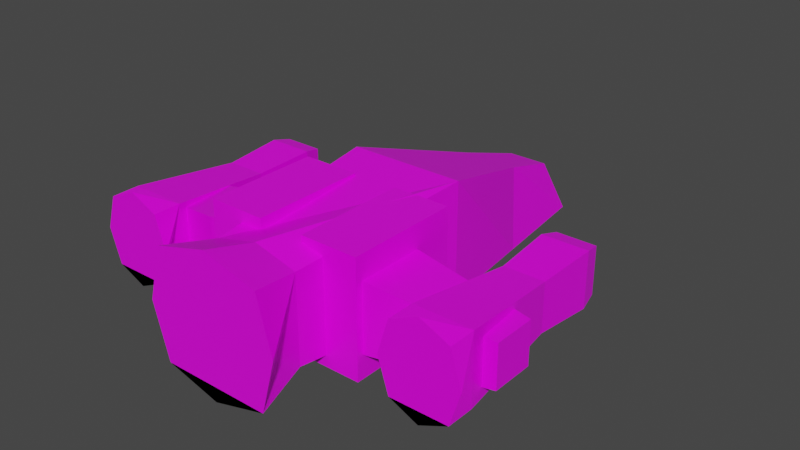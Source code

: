 # Source: ship.blend  (saved by Blender 3.1.7; exported with 4.5.12 LTS)
import bpy
from mathutils import Matrix  # noqa: F401  (used for matrix-valued properties, if any)

bpy.ops.wm.read_factory_settings(use_empty=True)
scene = bpy.context.scene
scene.name = 'Scene'

# ---- collections
col_collection = bpy.data.collections.new('Collection'); scene.collection.children.link(col_collection)

# ---- images (referenced by path relative to the original .blend; pixels are not part of the script)
import os
ASSET_DIR = os.environ.get("B2B_ASSET_DIR", "")  # directory of the original .blend (textures are referenced by path, not embedded)
HERE = os.path.dirname(os.path.abspath(__file__))  # packed textures are extracted next to this script under _unpacked/

def load_image(name, relpath, width, height, colorspace="sRGB"):
    """Load a texture the original file referenced (path relative to the .blend, or extracted next to this script)."""
    p = next((c for c in (os.path.join(HERE, relpath), os.path.join(ASSET_DIR, relpath)) if relpath and os.path.exists(c)), "")
    if p:
        img = bpy.data.images.load(p, check_existing=True)
        img.name = name
    else:  # same state as the original file: an image datablock whose file is absent (Cycles renders it pink)
        img = bpy.data.images.new(name, width, height)
        img.source = "FILE"
        img.filepath = "//" + (relpath or name)
    img.colorspace_settings.name = colorspace
    return img
img_palette_png = load_image('palette.png', 'palette.png', 1024, 1024, 'sRGB')

# ---- materials (node trees are filled in below, after node groups)
mat_simplematerial = bpy.data.materials.new('SimpleMaterial')
mat_simplematerial.alpha_threshold = 0.0
mat_simplematerial.use_transparent_shadow = False
mat_simplematerial.line_color = (0.0, 0.0, 0.0, 1.0)

# ---- material node trees
mat_simplematerial.use_nodes = True; mat_simplematerial.node_tree.nodes.clear()
_N = mat_simplematerial.node_tree.nodes; _L = mat_simplematerial.node_tree.links
n0 = _N.new('ShaderNodeOutputMaterial'); n0.name = 'Material Output'; n0.location = (300, 300)
n1 = _N.new('ShaderNodeBsdfPrincipled'); n1.name = 'Principled BSDF'; n1.location = (10, 300)
n1.distribution = 'GGX'
n1.subsurface_method = 'RANDOM_WALK_SKIN'
n1.inputs[2].default_value = 0.4
n1.inputs[3].default_value = 1.45
n1.inputs[27].default_value = (0.0, 0.0, 0.0, 1.0)
n1.inputs[28].default_value = 1.0
n2 = _N.new('ShaderNodeTexImage'); n2.name = 'Image Texture'; n2.location = (-432, 201)
n2.image = img_palette_png
_L.new(n1.outputs[0], n0.inputs[0])
_L.new(n2.outputs[0], n1.inputs[0])
n0.is_active_output = True

# ---- world
world_world = bpy.data.worlds.new('World'); scene.world = world_world
world_world.use_nodes = True; world_world.node_tree.nodes.clear()
_N = world_world.node_tree.nodes; _L = world_world.node_tree.links
n0 = _N.new('ShaderNodeOutputWorld'); n0.name = 'World Output'; n0.location = (300, 300)
n1 = _N.new('ShaderNodeBackground'); n1.name = 'Background'; n1.location = (10, 300)
n1.inputs[0].default_value = (0.05088, 0.05088, 0.05088, 1.0)
_L.new(n1.outputs[0], n0.inputs[0])
n0.is_active_output = True
world_world.color = (0.05088, 0.05088, 0.05088)
world_world.use_sun_shadow = False
world_world.sun_shadow_jitter_overblur = 0.0

# ---- meshes
me_cube_010 = bpy.data.meshes.new('Cube.010')
me_cube_010.from_pydata([(0.1907, 0.1988, -0.5), (0.1907, 0.1988, 0.5), (0.6907, 0.1988, -0.5), (0.6907, 0.1988, 0.5), (0.1907, -0.8012, -0.5), (0.1907, -0.8012, 0.5), (0.6907, -0.8012, -0.5), (0.6907, -0.8012, 0.5), (0.4655, -1.501, 0.4748), (0.4655, -1.501, -0.4748), (-0.4841, -1.501, 0.4748), (-0.4841, -1.501, -0.4748), (0.1697, 2.311, -0.03133), (0.2839, 2.499, -0.5), (-0.1882, 2.311, -0.03133), (-0.3025, 2.499, -0.5), (0.5038, 0.5701, -0.5131), (-0.5224, 0.5701, 0.5131), (-0.5224, 0.5701, -0.5131), (0.5038, 0.5701, 0.5131), (-0.389, -1.045, -0.3798), (0.3705, -1.045, 0.3798), (0.3705, -1.045, -0.3798), (-0.389, -1.045, 0.3798), (0.3939, 1.534, -0.5065), (-0.2553, 1.722, 0.1527), (-0.4124, 1.534, -0.5065), (0.2368, 1.722, 0.1527), (0.5952, -1.501, 0.0), (-0.6138, -1.501, 0.0), (-0.009278, -1.501, 0.6045), (-0.009278, -1.501, -0.6045), (-0.009278, -1.501, 0.0), (-0.009278, -1.045, 0.4773), (1.741, -0.2652, 0.1841), (1.741, -0.2652, -0.1841), (1.741, -0.6333, 0.1841), (1.741, -0.6333, -0.1841), (-1.759, -0.2729, 0.1763), (-1.759, -0.2729, -0.1763), (-1.759, -0.6256, 0.1763), (-1.759, -0.6256, -0.1763), (-0.835, -0.1648, -0.2845), (-0.835, -0.7337, 0.2845), (-0.835, -0.7337, -0.2845), (-0.835, -0.1648, 0.2845), (0.7078, -0.7434, -0.2941), (0.7078, -0.1551, 0.2941), (0.7078, -0.1551, -0.2941), (0.7078, -0.7434, 0.2941), (-1.159, -1.001, 0.3), (-1.159, -1.001, -0.3), (-1.659, -1.001, 0.3), (-1.659, -1.001, -0.3), (-1.238, 0.8516, 0.2055), (-1.238, 0.8516, -0.2055), (-1.581, 0.8516, 0.2055), (-1.581, 0.8516, -0.2055), (-1.235, 0.1658, -0.2094), (-1.584, 0.1658, 0.2094), (-1.584, 0.1658, -0.2094), (-1.235, 0.1658, 0.2094), (-1.661, -0.759, -0.3015), (-1.158, -0.759, 0.3015), (-1.158, -0.759, -0.3015), (-1.661, -0.759, 0.3015), (-1.208, 0.6902, -0.2416), (-1.611, 0.6902, 0.2416), (-1.611, 0.6902, -0.2416), (-1.208, 0.6902, 0.2416), (-1.065, -1.001, 0.0), (-1.753, -1.001, 0.0), (-1.409, -1.001, 0.4127), (-1.409, -1.001, -0.4127), (-1.409, -1.001, 0.0), (1.641, -1.001, 0.3), (1.641, -1.001, -0.3), (1.141, -1.001, 0.3), (1.141, -1.001, -0.3), (1.562, 0.8516, 0.2055), (1.562, 0.8516, -0.2055), (1.219, 0.8516, 0.2055), (1.219, 0.8516, -0.2055), (1.565, 0.1658, -0.2094), (1.216, 0.1658, 0.2094), (1.216, 0.1658, -0.2094), (1.565, 0.1658, 0.2094), (1.139, -0.759, -0.3015), (1.642, -0.759, 0.3015), (1.642, -0.759, -0.3015), (1.139, -0.759, 0.3015), (1.592, 0.6902, -0.2416), (1.189, 0.6902, 0.2416), (1.189, 0.6902, -0.2416), (1.592, 0.6902, 0.2416), (1.735, -1.001, 0.0), (1.047, -1.001, 0.0), (1.391, -1.001, 0.4127), (1.391, -1.001, -0.4127), (1.391, -1.001, 0.0), (-0.7093, 0.1988, -0.5), (-0.7093, 0.1988, 0.5), (-0.2093, 0.1988, -0.5), (-0.2093, 0.1988, 0.5), (-0.7093, -0.8012, -0.5), (-0.7093, -0.8012, 0.5), (-0.2093, -0.8012, -0.5), (-0.2093, -0.8012, 0.5), (0.2598, 1.374, 0.2617), (0.3679, 0.7305, 0.4629), (-0.3865, 0.7305, 0.4629), (-0.2783, 1.374, 0.2617)], [(30, 33)], [(0, 1, 3, 2), (2, 3, 7, 6), (6, 7, 5, 4), (4, 5, 1, 0), (2, 6, 4, 0), (7, 3, 1, 5), (27, 12, 14, 25), (26, 25, 14, 15), (15, 14, 12, 13), (22, 9, 31, 11, 20), (32, 30, 10, 29), (22, 21, 8, 28, 9), (24, 27, 19, 16), (24, 16, 18, 26), (20, 23, 17, 18), (21, 19, 17, 23, 33), (8, 21, 33, 23, 10, 30), (11, 29, 10, 23, 20), (16, 19, 21, 22), (16, 22, 20, 18), (13, 24, 26, 15), (13, 12, 27, 24), (18, 17, 25, 26), (27, 25, 111, 108), (31, 32, 29, 11), (9, 28, 32, 31), (28, 8, 30, 32), (45, 38, 40, 43), (44, 43, 40, 41), (41, 40, 38, 39), (48, 35, 37, 46), (35, 34, 36, 37), (48, 47, 34, 35), (39, 38, 45, 42), (39, 42, 44, 41), (46, 49, 43, 44), (47, 45, 43, 49), (34, 47, 49, 36), (37, 36, 49, 46), (42, 45, 47, 48), (42, 48, 46, 44), (69, 54, 56, 67), (68, 67, 56, 57), (57, 56, 54, 55), (64, 51, 73, 53, 62), (74, 72, 52, 71), (64, 63, 50, 70, 51), (66, 69, 61, 58), (66, 58, 60, 68), (62, 65, 59, 60), (63, 61, 59, 65), (50, 63, 65, 52, 72), (53, 71, 52, 65, 62), (58, 61, 63, 64), (58, 64, 62, 60), (55, 66, 68, 57), (55, 54, 69, 66), (60, 59, 67, 68), (61, 69, 67, 59), (73, 74, 71, 53), (51, 70, 74, 73), (70, 50, 72, 74), (94, 79, 81, 92), (93, 92, 81, 82), (82, 81, 79, 80), (89, 76, 98, 78, 87), (99, 97, 77, 96), (89, 88, 75, 95, 76), (91, 94, 86, 83), (91, 83, 85, 93), (87, 90, 84, 85), (88, 86, 84, 90), (75, 88, 90, 77, 97), (78, 96, 77, 90, 87), (83, 86, 88, 89), (83, 89, 87, 85), (80, 91, 93, 82), (80, 79, 94, 91), (85, 84, 92, 93), (86, 94, 92, 84), (98, 99, 96, 78), (76, 95, 99, 98), (95, 75, 97, 99), (100, 101, 103, 102), (102, 103, 107, 106), (106, 107, 105, 104), (104, 105, 101, 100), (102, 106, 104, 100), (107, 103, 101, 105), (109, 108, 111, 110), (25, 17, 110, 111), (17, 19, 109, 110), (19, 27, 108, 109)])
_uv = me_cube_010.uv_layers.new(name='UVMap')
_uv.uv.foreach_set('vector', [0.07108, 0.1346, 0.07108, 0.1326, 0.07302, 0.1326, 0.07302, 0.1346, 0.0692, 0.1365, 0.0692, 0.1345, 0.07112, 0.1345, 0.07112, 0.1365, 0.07124, 0.1392, 0.07124, 0.1373, 0.07318, 0.1373, 0.07318, 0.1392, 0.07283, 0.2226, 0.07283, 0.2206, 0.07475, 0.2206, 0.07475, 0.2226, 0.07717, 0.1375, 0.07523, 0.1375, 0.07523, 0.1356, 0.07717, 0.1356, 0.06531, 0.1345, 0.06724, 0.1345, 0.06724, 0.1365, 0.06531, 0.1365, 0.97, 0.05398, 0.9704, 0.05206, 0.9727, 0.05206, 0.9731, 0.05398, 0.9635, 0.05801, 0.9649, 0.05802, 0.9643, 0.05993, 0.9635, 0.05992, 0.9616, 0.04617, 0.9624, 0.04617, 0.9624, 0.04844, 0.9616, 0.04844, 0.3458, 0.9466, 0.3462, 0.9475, 0.3444, 0.9475, 0.3425, 0.9475, 0.3429, 0.9466, 0.3452, 0.9374, 0.344, 0.9372, 0.3445, 0.9354, 0.3455, 0.935, 0.3387, 0.9465, 0.3401, 0.9465, 0.3403, 0.9474, 0.3394, 0.9475, 0.3385, 0.9474, 0.9616, 0.05398, 0.9629, 0.05397, 0.9635, 0.05588, 0.9616, 0.0559, 0.9691, 0.05403, 0.9695, 0.0559, 0.9655, 0.0559, 0.966, 0.05403, 0.07236, 0.1534, 0.07384, 0.1534, 0.07407, 0.1565, 0.07208, 0.1564, 0.0737, 0.1334, 0.07318, 0.1303, 0.07717, 0.1303, 0.07665, 0.1334, 0.07518, 0.1334, 0.3465, 0.9474, 0.3469, 0.9465, 0.3483, 0.9466, 0.3498, 0.9465, 0.3502, 0.9474, 0.3483, 0.9475, 0.3405, 0.9397, 0.3414, 0.9396, 0.3423, 0.9397, 0.3421, 0.9406, 0.3407, 0.9406, 0.9616, 0.0559, 0.9635, 0.05588, 0.9633, 0.05893, 0.9618, 0.05894, 0.06709, 0.1251, 0.06657, 0.1282, 0.06362, 0.1282, 0.0631, 0.1251, 0.9687, 0.05216, 0.9691, 0.05403, 0.966, 0.05403, 0.9664, 0.05216, 0.9616, 0.05207, 0.9623, 0.05206, 0.9629, 0.05397, 0.9616, 0.05398, 0.9635, 0.05609, 0.9655, 0.05611, 0.9649, 0.05802, 0.9635, 0.05801, 0.97, 0.05398, 0.9731, 0.05398, 0.9731, 0.05398, 0.97, 0.05398, 0.3464, 0.9375, 0.3452, 0.9374, 0.3455, 0.935, 0.3464, 0.9357, 0.3459, 0.9393, 0.3449, 0.9397, 0.3452, 0.9374, 0.3464, 0.9375, 0.3449, 0.9397, 0.344, 0.9391, 0.344, 0.9372, 0.3452, 0.9374, 0.2691, 0.2328, 0.2689, 0.2364, 0.2682, 0.2364, 0.268, 0.2328, 0.275, 0.2281, 0.2739, 0.2281, 0.2741, 0.2245, 0.2748, 0.2245, 0.2783, 0.2311, 0.2783, 0.2304, 0.279, 0.2304, 0.279, 0.2311, 0.2679, 0.2407, 0.2681, 0.2366, 0.2688, 0.2366, 0.269, 0.2407, 0.2661, 0.4118, 0.2661, 0.411, 0.2668, 0.411, 0.2668, 0.4118, 0.2737, 0.2164, 0.2726, 0.2164, 0.2728, 0.2124, 0.2735, 0.2124, 0.2638, 0.4232, 0.2631, 0.4232, 0.2629, 0.4197, 0.264, 0.4197, 0.2669, 0.2364, 0.2667, 0.2328, 0.2678, 0.2328, 0.2676, 0.2364, 0.275, 0.2341, 0.2739, 0.2341, 0.2739, 0.2281, 0.275, 0.2281, 0.274, 0.2147, 0.274, 0.2207, 0.2729, 0.2207, 0.2728, 0.2147, 0.2653, 0.2193, 0.2654, 0.2233, 0.2643, 0.2233, 0.2645, 0.2193, 0.2736, 0.2364, 0.2729, 0.2364, 0.2727, 0.2324, 0.2738, 0.2324, 0.264, 0.4197, 0.2629, 0.4197, 0.2628, 0.4137, 0.264, 0.4137, 0.2667, 0.2328, 0.2667, 0.2268, 0.2678, 0.2268, 0.2678, 0.2328, 0.5235, 0.419, 0.5237, 0.4187, 0.525, 0.4187, 0.5251, 0.419, 0.5232, 0.4154, 0.5223, 0.4154, 0.5224, 0.415, 0.5232, 0.415, 0.5166, 0.4152, 0.5174, 0.4152, 0.5174, 0.4166, 0.5166, 0.4166, 0.3136, 0.9495, 0.3136, 0.95, 0.3126, 0.95, 0.3116, 0.95, 0.3116, 0.9495, 0.3227, 0.9451, 0.3219, 0.9449, 0.3224, 0.944, 0.323, 0.9437, 0.316, 0.9496, 0.3172, 0.9496, 0.3172, 0.95, 0.3166, 0.9501, 0.316, 0.95, 0.2686, 0.4122, 0.2695, 0.4122, 0.2695, 0.4131, 0.2686, 0.4131, 0.2719, 0.2252, 0.2718, 0.2262, 0.2705, 0.2262, 0.2704, 0.2252, 0.2782, 0.2313, 0.277, 0.2313, 0.2772, 0.2295, 0.278, 0.2295, 0.2746, 0.228, 0.2749, 0.2262, 0.2762, 0.2262, 0.2765, 0.228, 0.3136, 0.95, 0.3136, 0.9495, 0.3155, 0.9495, 0.3155, 0.95, 0.3146, 0.95, 0.3136, 0.9463, 0.313, 0.9464, 0.3124, 0.9463, 0.3124, 0.9459, 0.3136, 0.9459, 0.2686, 0.4131, 0.2695, 0.4131, 0.2696, 0.415, 0.2685, 0.415, 0.2718, 0.2262, 0.2721, 0.228, 0.2702, 0.228, 0.2705, 0.2262, 0.523, 0.4187, 0.5231, 0.419, 0.5216, 0.419, 0.5217, 0.4187, 0.526, 0.4187, 0.5268, 0.4187, 0.5268, 0.4191, 0.5259, 0.4191, 0.278, 0.2295, 0.2772, 0.2295, 0.2772, 0.2285, 0.2781, 0.2285, 0.2749, 0.2262, 0.2748, 0.2252, 0.2763, 0.2252, 0.2762, 0.2262, 0.3235, 0.9452, 0.3227, 0.9451, 0.323, 0.9437, 0.3235, 0.9442, 0.3231, 0.9461, 0.3224, 0.9464, 0.3227, 0.9451, 0.3235, 0.9452, 0.3224, 0.9464, 0.3219, 0.9459, 0.3219, 0.9449, 0.3227, 0.9451, 0.5315, 0.3879, 0.5316, 0.3875, 0.533, 0.3875, 0.5331, 0.3879, 0.5288, 0.4102, 0.5279, 0.4102, 0.528, 0.4098, 0.5288, 0.4098, 0.525, 0.4099, 0.5258, 0.4099, 0.5258, 0.4112, 0.525, 0.4112, 0.3984, 0.9651, 0.3984, 0.9655, 0.3974, 0.9656, 0.3964, 0.9655, 0.3964, 0.9651, 0.3976, 0.9606, 0.3968, 0.9605, 0.3973, 0.9596, 0.3979, 0.9593, 0.3929, 0.9615, 0.394, 0.9615, 0.394, 0.9619, 0.3934, 0.962, 0.3929, 0.9619, 0.2686, 0.4085, 0.2695, 0.4085, 0.2695, 0.4095, 0.2686, 0.4095, 0.2738, 0.4121, 0.2737, 0.4131, 0.2723, 0.4131, 0.2722, 0.4121, 0.268, 0.4112, 0.2668, 0.4112, 0.267, 0.4094, 0.2678, 0.4094, 0.2789, 0.2246, 0.2792, 0.2228, 0.2805, 0.2228, 0.2808, 0.2246, 0.3984, 0.9655, 0.3984, 0.9651, 0.4003, 0.9651, 0.4003, 0.9655, 0.3994, 0.9656, 0.3924, 0.9619, 0.3918, 0.9619, 0.3912, 0.9619, 0.3912, 0.9614, 0.3924, 0.9614, 0.2686, 0.4095, 0.2695, 0.4095, 0.2696, 0.4113, 0.2685, 0.4113, 0.2737, 0.4131, 0.274, 0.4149, 0.272, 0.4149, 0.2723, 0.4131, 0.5347, 0.4135, 0.5348, 0.4138, 0.5332, 0.4138, 0.5333, 0.4135, 0.5296, 0.4099, 0.5304, 0.4099, 0.5305, 0.4102, 0.5296, 0.4102, 0.2678, 0.4094, 0.267, 0.4094, 0.2669, 0.4084, 0.2679, 0.4084, 0.2792, 0.2228, 0.2791, 0.2218, 0.2806, 0.2218, 0.2805, 0.2228, 0.3984, 0.9608, 0.3976, 0.9606, 0.3979, 0.9593, 0.3984, 0.9598, 0.398, 0.9617, 0.3973, 0.9619, 0.3976, 0.9606, 0.3984, 0.9608, 0.3973, 0.9619, 0.3968, 0.9614, 0.3968, 0.9605, 0.3976, 0.9606, 0.08303, 0.1341, 0.08303, 0.1321, 0.08498, 0.1321, 0.08498, 0.1341, 0.0767, 0.2226, 0.0767, 0.2206, 0.07862, 0.2206, 0.07862, 0.2226, 0.06327, 0.138, 0.06327, 0.1361, 0.06521, 0.1361, 0.06521, 0.138, 0.06134, 0.1361, 0.06134, 0.1341, 0.06327, 0.1341, 0.06327, 0.1361, 0.07125, 0.1353, 0.07318, 0.1353, 0.07318, 0.1373, 0.07125, 0.1373, 0.06726, 0.1345, 0.0692, 0.1345, 0.0692, 0.1365, 0.06726, 0.1365, 0.7317, 0.1476, 0.7321, 0.1457, 0.7353, 0.1457, 0.7357, 0.1476, 0.9649, 0.05802, 0.9655, 0.05611, 0.9655, 0.05611, 0.9649, 0.05802, 0.9808, 0.04379, 0.9768, 0.04379, 0.9768, 0.04379, 0.9808, 0.04379, 0.9635, 0.05588, 0.9629, 0.05397, 0.9629, 0.05397, 0.9635, 0.05588])
me_cube_010.materials.append(mat_simplematerial)
me_cube_010.use_remesh_fix_poles = True
me_cube_010.use_remesh_preserve_attributes = False
me_cube_010.update()

# ---- objects
ob_ship = bpy.data.objects.new('Ship', me_cube_010)

# ---- transforms, parenting, visibility, modifiers, constraints
ob_ship.location = (0.0, 0.0, 0.0)

# ---- collection membership
col_collection.objects.link(ob_ship)

# ---- scene / render settings (as saved in the file)
scene.frame_start = 1; scene.frame_end = 250; scene.frame_set(1)
scene.render.engine = 'BLENDER_EEVEE_NEXT'
scene.cycles.sampling_pattern = 'TABULATED_SOBOL'
scene.cycles.use_light_tree = False
scene.view_settings.view_transform = 'Filmic'
bpy.context.view_layer.update()

# ---- added for rendering (the .blend has no active camera and no usable light): camera, sun
cam_auto = bpy.data.cameras.new('AutoCamera')
cam_auto.lens = 50.0
cam_auto.sensor_width = 36.0
cam_auto.clip_end = 1000.0
ob_auto_camera = bpy.data.objects.new('AutoCamera', cam_auto)
scene.collection.objects.link(ob_auto_camera)
ob_auto_camera.location = (5.03398, -5.55313, 4.03461)
ob_auto_camera.rotation_euler = (1.09748, -7.21219e-08, 0.694738)
scene.camera = ob_auto_camera
light_auto_sun = bpy.data.lights.new('AutoSun', 'SUN')
light_auto_sun.energy = 3.0
light_auto_sun.angle = 0.0523599
ob_auto_sun = bpy.data.objects.new('AutoSun', light_auto_sun)
scene.collection.objects.link(ob_auto_sun)
ob_auto_sun.rotation_euler = (0.872665, 0.174533, 0.523599)
bpy.context.view_layer.update()
